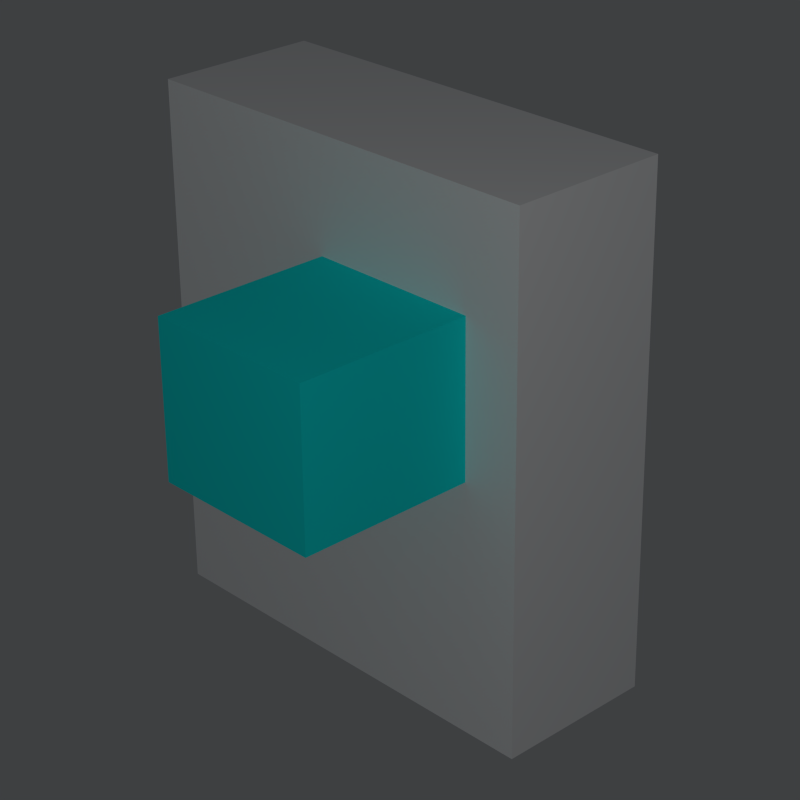# Source: extrude32.blend  (saved by Blender 2.75.0; exported with 4.5.12 LTS)
import bpy
from mathutils import Matrix  # noqa: F401  (used for matrix-valued properties, if any)

bpy.ops.wm.read_factory_settings(use_empty=True)
scene = bpy.context.scene
scene.name = 'Scene'

# ---- collections
col_collection_1 = bpy.data.collections.new('Collection 1'); scene.collection.children.link(col_collection_1)

# ---- materials (node trees are filled in below, after node groups)
mat_material_001 = bpy.data.materials.new('Material.001')
mat_material_001.alpha_threshold = 0.0
mat_material_001.use_transparent_shadow = False
mat_material_001.diffuse_color = (0.5261, 0.8, 0.7432, 1.0)
mat_material_001.roughness = 0.5
mat_material = bpy.data.materials.new('Material')
mat_material.alpha_threshold = 0.0
mat_material.use_transparent_shadow = False
mat_material.preview_render_type = 'CUBE'
mat_material.diffuse_color = (1.0, 1.0, 1.0, 1.0)
mat_material.specular_color = (0.02445, 0.04247, 1.0)
mat_material.roughness = 0.5
mat_material.line_color = (0.1845, 0.004365, 0.01837, 1.0)
mat_material.line_priority = 1
mat_material_002 = bpy.data.materials.new('Material.002')
mat_material_002.alpha_threshold = 0.0
mat_material_002.use_transparent_shadow = False
mat_material_002.diffuse_color = (0.008073, 1.0, 0.9856, 1.0)
mat_material_002.roughness = 0.5

# ---- material node trees

# ---- world
world_world = bpy.data.worlds.new('World'); scene.world = world_world
world_world.color = (0.04807, 0.05081, 0.05358)
world_world.use_sun_shadow = False
world_world.sun_shadow_jitter_overblur = 0.0
world_world.cycles.sampling_method = 'MANUAL'
world_world.cycles.sample_map_resolution = 256

# ---- cameras
cam_camera = bpy.data.cameras.new('Camera')
cam_camera.clip_end = 100.0
cam_camera.lens = 87.66
cam_camera.sensor_width = 32.0
cam_camera.sensor_height = 18.0
cam_camera.ortho_scale = 7.314
cam_camera.dof.focus_distance = 0.0
cam_camera.dof.aperture_fstop = 128.0

# ---- lights
light_lamp = bpy.data.lights.new('Lamp', 'POINT')
light_lamp.transmission_factor = 0.0
light_lamp.cutoff_distance = 30.0
light_lamp.use_shadow = False
light_lamp.energy = 150.0
light_lamp.shadow_buffer_clip_start = 1.001
light_lamp.shadow_soft_size = 0.1
light_lamp.shadow_maximum_resolution = 0.006
light_lamp.use_absolute_resolution = True
light_lamp.cycles.use_multiple_importance_sampling = False

# ---- meshes
me_cube_001 = bpy.data.meshes.new('Cube.001')
me_cube_001.from_pydata([(-1.0, -1.0, -1.0), (-1.0, -1.0, 1.0), (-1.0, 1.0, -1.0), (-1.0, 1.0, 1.0), (1.0, -1.0, -1.0), (1.0, -1.0, 1.0), (1.0, 1.0, -1.0), (1.0, 1.0, 1.0)], [], [(1, 3, 2, 0), (3, 7, 6, 2), (7, 5, 4, 6), (5, 1, 0, 4), (0, 2, 6, 4), (5, 7, 3, 1)])
me_cube_001.materials.append(mat_material_001)
me_cube_001.use_remesh_preserve_volume = False
me_cube_001.use_remesh_preserve_attributes = False
me_cube_001.use_mirror_vertex_groups = False
me_cube_001.update()
me_cube = bpy.data.meshes.new('Cube')
me_cube.from_pydata([(1.0, 1.0, -1.0), (1.0, -1.0, -1.0), (-1.0, -1.0, -1.0), (-1.0, 1.0, -1.0), (1.0, 1.0, 1.0), (-1.0, 1.0, 1.0), (1.0, -1.0, 1.0), (-0.06617, -1.0, -0.02428), (0.7338, -1.0, 0.5689), (0.7338, -1.0, -0.02428), (-0.06617, -1.0, 0.5689), (-1.0, -1.0, 1.0), (-0.06617, -3.193, -0.02428), (-0.06617, -3.193, 0.5689), (0.7338, -3.193, -0.02428), (0.7338, -3.193, 0.5689)], [], [(0, 1, 2, 3), (4, 0, 3, 5), (0, 4, 6, 1), (7, 2, 1, 6, 8, 9), (10, 8, 6, 11, 2, 7), (2, 11, 5, 3), (4, 5, 11, 6), (7, 12, 13, 10), (9, 14, 12, 7), (15, 13, 12, 14), (10, 13, 15, 8), (8, 15, 14, 9)])
me_cube.polygons.foreach_set('material_index', [0, 0, 0, 0, 0, 0, 0, 1, 1, 1, 1, 1])
me_cube.materials.append(mat_material)
me_cube.materials.append(mat_material_002)
me_cube.use_remesh_preserve_volume = False
me_cube.use_remesh_preserve_attributes = False
me_cube.use_mirror_vertex_groups = False
me_cube.update()

# ---- objects
ob_cube_001 = bpy.data.objects.new('Cube.001', me_cube_001)
ob_cube = bpy.data.objects.new('Cube', me_cube)
ob_lamp = bpy.data.objects.new('Lamp', light_lamp)
ob_camera = bpy.data.objects.new('Camera', cam_camera)

# ---- transforms, parenting, visibility, modifiers, constraints
ob_cube_001.location = (0.3895, -0.7085, 0.2711)
ob_cube_001.scale = (0.4, 0.45, 0.35)
ob_cube_001.hide_viewport = True
ob_cube_001.hide_render = True
ob_cube_001.lineart.crease_threshold = 0.0
ob_cube.location = (0.05566, 0.02303, -0.05028)
ob_cube.scale = (1.0, 0.37, 1.18)
ob_cube.lock_rotations_4d = False
ob_cube.lock_scale = (True, True, True)
ob_cube.empty_display_type = 'ARROWS'
ob_cube.lineart.crease_threshold = 0.0
ob_lamp.location = (4.432, -4.158, 3.506)
ob_lamp.rotation_euler = (0.6503, 0.05522, 1.866)
ob_lamp.lock_rotations_4d = False
ob_lamp.empty_display_type = 'ARROWS'
ob_lamp.color = (0.0, 0.0, 0.0, 0.0)
ob_lamp.lineart.crease_threshold = 0.0
ob_camera.location = (6.013, -5.555, 3.946)
ob_camera.rotation_euler = (1.109, 0.01082, 0.8149)
ob_camera.lock_rotations_4d = False
ob_camera.empty_display_type = 'ARROWS'
ob_camera.color = (0.0, 0.0, 0.0, 0.0)
ob_camera.display_type = 'WIRE'
ob_camera.lineart.crease_threshold = 0.0

# ---- collection membership
col_collection_1.objects.link(ob_cube_001)
col_collection_1.objects.link(ob_cube)
col_collection_1.objects.link(ob_lamp)
col_collection_1.objects.link(ob_camera)

# ---- scene / render settings (as saved in the file)
scene.camera = ob_camera
scene.frame_start = 1; scene.frame_end = 1; scene.frame_set(0)
scene.render.engine = 'BLENDER_EEVEE_NEXT'
scene.render.resolution_x = 32
scene.render.resolution_y = 32
scene.render.dither_intensity = 0.0
scene.render.film_transparent = True
scene.render.use_freestyle = True
scene.render.use_border = True
scene.render.use_crop_to_border = True
scene.render.line_thickness_mode = 'RELATIVE'
scene.cycles.use_denoising = False
scene.cycles.samples = 10
scene.cycles.sampling_pattern = 'TABULATED_SOBOL'
scene.cycles.light_sampling_threshold = 0.0
scene.cycles.use_adaptive_sampling = False
scene.cycles.use_light_tree = False
scene.cycles.blur_glossy = 0.0
scene.cycles.pixel_filter_type = 'GAUSSIAN'
scene.cycles.sample_clamp_indirect = 0.0
scene.view_settings.view_transform = 'Standard'
bpy.context.view_layer.update()
